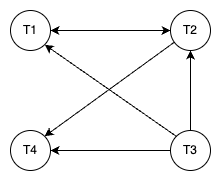

The diagram above was exported from draw.io. Its source (the exported page's mxGraphModel, read from the mxfile embedded in the PNG):
<mxGraphModel dx="452" dy="667" grid="1" gridSize="10" guides="1" tooltips="1" connect="1" arrows="1" fold="1" page="1" pageScale="1" pageWidth="850" pageHeight="1100" math="0" shadow="0">
  <root>
    <mxCell id="0" />
    <mxCell id="1" parent="0" />
    <mxCell id="2" style="edgeStyle=orthogonalEdgeStyle;rounded=0;orthogonalLoop=1;jettySize=auto;html=1;exitX=1;exitY=0.5;exitDx=0;exitDy=0;entryX=0;entryY=0.5;entryDx=0;entryDy=0;startArrow=classic;startFill=1;" edge="1" source="3" target="4" parent="1">
      <mxGeometry relative="1" as="geometry" />
    </mxCell>
    <mxCell id="3" value="T1" style="ellipse;whiteSpace=wrap;html=1;aspect=fixed;" vertex="1" parent="1">
      <mxGeometry x="560" y="880" width="40" height="40" as="geometry" />
    </mxCell>
    <mxCell id="4" value="T2" style="ellipse;whiteSpace=wrap;html=1;aspect=fixed;" vertex="1" parent="1">
      <mxGeometry x="720" y="880" width="40" height="40" as="geometry" />
    </mxCell>
    <mxCell id="5" style="edgeStyle=orthogonalEdgeStyle;rounded=0;orthogonalLoop=1;jettySize=auto;html=1;exitX=0.5;exitY=0;exitDx=0;exitDy=0;entryX=0.5;entryY=1;entryDx=0;entryDy=0;" edge="1" source="7" target="4" parent="1">
      <mxGeometry relative="1" as="geometry" />
    </mxCell>
    <mxCell id="6" style="edgeStyle=orthogonalEdgeStyle;rounded=0;orthogonalLoop=1;jettySize=auto;html=1;exitX=0;exitY=0.5;exitDx=0;exitDy=0;" edge="1" source="7" target="8" parent="1">
      <mxGeometry relative="1" as="geometry" />
    </mxCell>
    <mxCell id="7" value="T3" style="ellipse;whiteSpace=wrap;html=1;aspect=fixed;" vertex="1" parent="1">
      <mxGeometry x="720" y="1000" width="40" height="40" as="geometry" />
    </mxCell>
    <mxCell id="8" value="T4" style="ellipse;whiteSpace=wrap;html=1;aspect=fixed;" vertex="1" parent="1">
      <mxGeometry x="560" y="1000" width="40" height="40" as="geometry" />
    </mxCell>
    <mxCell id="9" value="" style="endArrow=classic;html=1;rounded=0;entryX=1;entryY=1;entryDx=0;entryDy=0;exitX=0;exitY=0;exitDx=0;exitDy=0;" edge="1" source="7" target="3" parent="1">
      <mxGeometry width="50" height="50" relative="1" as="geometry">
        <mxPoint x="640" y="1000" as="sourcePoint" />
        <mxPoint x="690" y="950" as="targetPoint" />
      </mxGeometry>
    </mxCell>
    <mxCell id="10" value="" style="endArrow=classic;html=1;rounded=0;entryX=1;entryY=0;entryDx=0;entryDy=0;" edge="1" source="4" target="8" parent="1">
      <mxGeometry width="50" height="50" relative="1" as="geometry">
        <mxPoint x="620" y="1030" as="sourcePoint" />
        <mxPoint x="670" y="980" as="targetPoint" />
      </mxGeometry>
    </mxCell>
  </root>
</mxGraphModel>